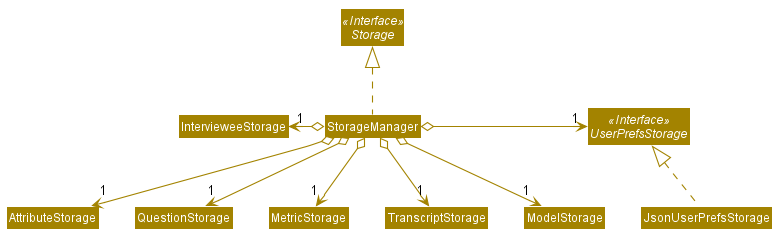

The diagram above was rendered by PlantUML. Its source (embedded in the PNG):
@startuml








skinparam BackgroundColor #FFFFFFF

skinparam Shadowing false

skinparam Class {
    FontColor #FFFFFF
    BorderThickness 1
    BorderColor #FFFFFF
    StereotypeFontColor #FFFFFF
    FontName Arial
}

skinparam Actor {
    BorderColor #000000
    Color #000000
    FontName Arial
}

skinparam Sequence {
    MessageAlign center
    BoxFontSize 15
    BoxPadding 0
    BoxFontColor #FFFFFF
    FontName Arial
}

skinparam Participant {
    FontColor #FFFFFFF
    Padding 20
}

skinparam MinClassWidth 50
skinparam ParticipantPadding 10
skinparam Shadowing false
skinparam DefaultTextAlignment center
skinparam packageStyle Rectangle

hide footbox
hide members
hide circle
skinparam arrowThickness 1.1
skinparam arrowColor #A38300
skinparam classBackgroundColor #A38300

Interface Storage <<Interface>>
Interface UserPrefsStorage <<Interface>>

Class StorageManager
Class JsonUserPrefsStorage
Class IntervieweeStorage
Class AttributeStorage
Class QuestionStorage
Class MetricStorage
Class TranscriptStorage
Class ModelStorage

StorageManager .up.|> Storage
StorageManager o-right-> "1" UserPrefsStorage
StorageManager o-left-> "1" IntervieweeStorage
StorageManager o--> "1" AttributeStorage
StorageManager o--> "1" QuestionStorage
StorageManager o--> "1" MetricStorage
StorageManager o--> "1" ModelStorage
StorageManager o--> "1" TranscriptStorage
JsonUserPrefsStorage .up.|> UserPrefsStorage

@enduml